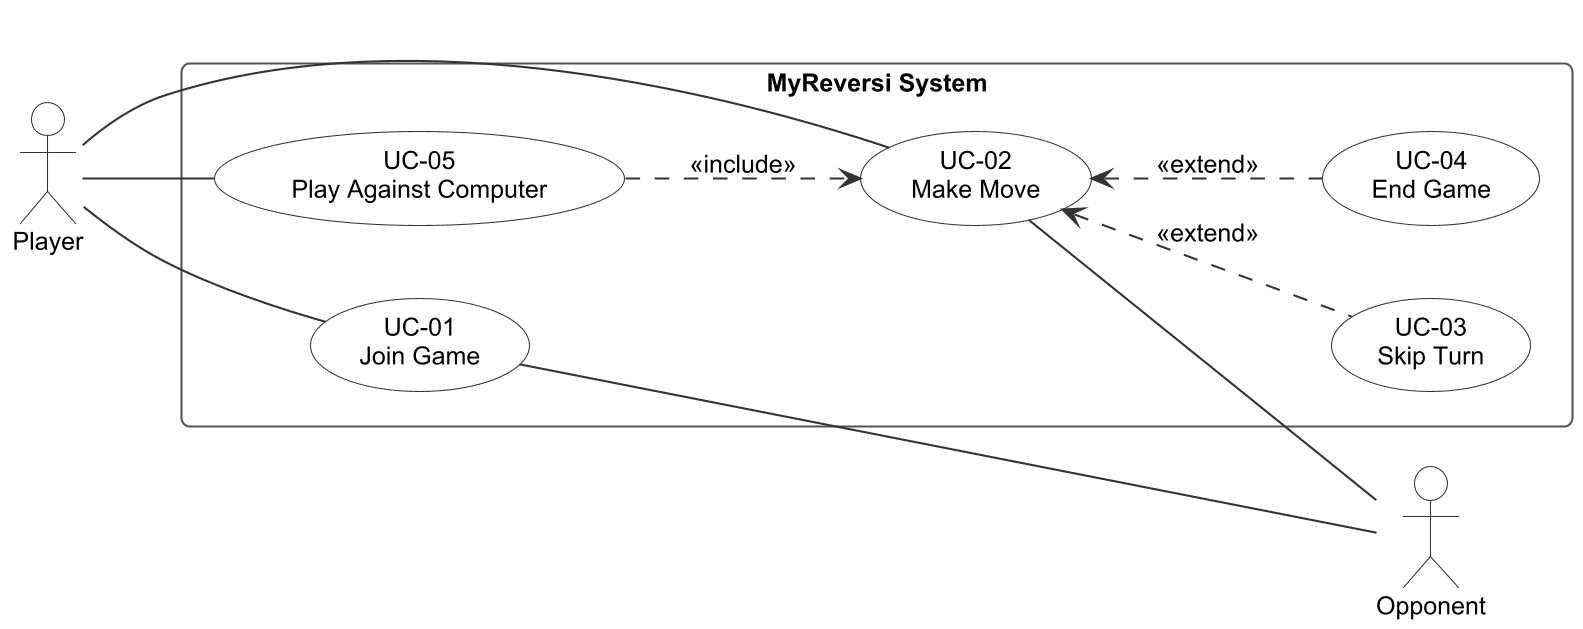

The diagram above was rendered by PlantUML. Its source (embedded in the PNG):
@startuml use_case_diagram
skinparamlocked dpi 200
!include style.iuml
left to right direction
skinparam usecase {
  BorderColor #333333
  BackgroundColor #FFFFFF
}
actor Player
actor Opponent
rectangle "MyReversi System" {
  usecase "UC-01\nJoin Game" as UC01
  usecase "UC-05\nPlay Against Computer" as UC05
  usecase "UC-02\nMake Move" as UC02
  usecase "UC-03\nSkip Turn" as UC03
  usecase "UC-04\nEnd Game" as UC04
}
Player -- UC01
Player -- UC05
Player -- UC02
UC01 -- Opponent
UC02 -- Opponent
UC05 ..> UC02 : <<include>>
UC02 <.. UC03 : <<extend>>
UC02 <.. UC04 : <<extend>>
@enduml